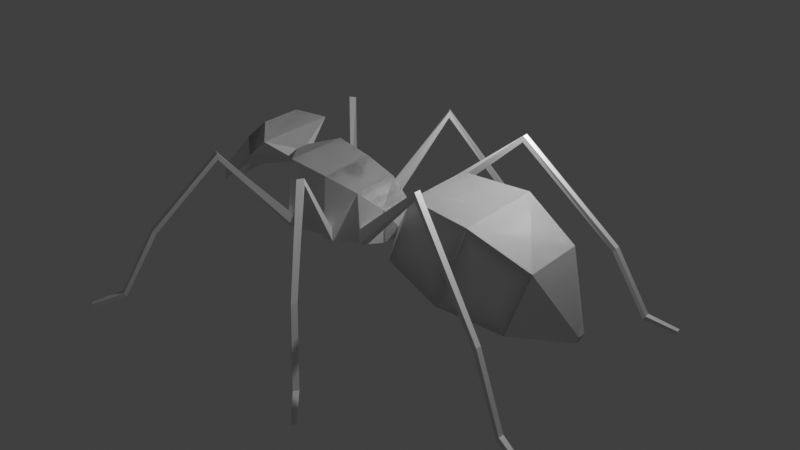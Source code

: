 # Source: ant_0_3.blend  (saved by Blender 3.0.42; exported with 4.5.12 LTS)
import bpy
from mathutils import Matrix  # noqa: F401  (used for matrix-valued properties, if any)

bpy.ops.wm.read_factory_settings(use_empty=True)
scene = bpy.context.scene
scene.name = 'Scene'

# ---- collections
col_collection = bpy.data.collections.new('Collection'); scene.collection.children.link(col_collection)

# ---- materials (node trees are filled in below, after node groups)
mat_material = bpy.data.materials.new('Material')
mat_material.alpha_threshold = 0.0
mat_material.use_transparent_shadow = False
mat_material.line_color = (0.0, 0.0, 0.0, 1.0)

# ---- material node trees
mat_material.use_nodes = True; mat_material.node_tree.nodes.clear()
_N = mat_material.node_tree.nodes; _L = mat_material.node_tree.links
n0 = _N.new('ShaderNodeOutputMaterial'); n0.name = 'Material Output'; n0.location = (300, 300)
n1 = _N.new('ShaderNodeBsdfPrincipled'); n1.name = 'Principled BSDF'; n1.location = (10, 300)
n1.distribution = 'GGX'
n1.subsurface_method = 'RANDOM_WALK_SKIN'
n1.inputs[2].default_value = 0.4
n1.inputs[3].default_value = 1.45
n1.inputs[27].default_value = (0.0, 0.0, 0.0, 1.0)
n1.inputs[28].default_value = 1.0
_L.new(n1.outputs[0], n0.inputs[0])
n0.is_active_output = True

# ---- world
world_world = bpy.data.worlds.new('World'); scene.world = world_world
world_world.use_nodes = True; world_world.node_tree.nodes.clear()
_N = world_world.node_tree.nodes; _L = world_world.node_tree.links
n0 = _N.new('ShaderNodeOutputWorld'); n0.name = 'World Output'; n0.location = (300, 300)
n1 = _N.new('ShaderNodeBackground'); n1.name = 'Background'; n1.location = (10, 300)
n1.inputs[0].default_value = (0.05088, 0.05088, 0.05088, 1.0)
_L.new(n1.outputs[0], n0.inputs[0])
n0.is_active_output = True
world_world.color = (0.05088, 0.05088, 0.05088)
world_world.use_sun_shadow = False
world_world.sun_shadow_jitter_overblur = 0.0

# ---- cameras
cam_camera = bpy.data.cameras.new('Camera')
cam_camera.clip_end = 100.0
cam_camera.ortho_scale = 7.314

# ---- lights
light_light = bpy.data.lights.new('Light', 'POINT')
light_light.transmission_factor = 0.0
light_light.energy = 1000.0
light_light.shadow_soft_size = 0.1
light_light.shadow_maximum_resolution = 0.006
light_light.use_absolute_resolution = True

# ---- meshes
me_cube = bpy.data.meshes.new('Cube')
me_cube.from_pydata([(3.402, 1.178, 1.205), (2.597, 1.178, -1.001), (3.402, -1.178, 1.205), (2.597, -1.178, -1.001), (1.708, 0.9472, 1.28), (1.064, 0.9472, -0.4847), (1.708, -0.9472, 1.28), (1.064, -0.9472, -0.4847), (4.855, 0.8318, 0.4677), (4.211, 0.8318, -1.297), (4.855, -0.8318, 0.4677), (4.211, -0.8318, -1.297), (5.663, 0.105, -1.092), (5.599, 0.105, -1.269), (5.663, -0.105, -1.092), (5.599, -0.105, -1.269), (0.6835, 0.1447, -0.3063), (0.6835, -0.1447, -0.3063), (0.6835, -0.1447, -0.05056), (0.6835, 0.1447, -0.05056), (0.4592, 0.432, -0.4412), (0.4592, -0.432, -0.4412), (0.4592, -0.432, 0.4228), (-0.1408, -0.648, -0.5572), (-0.1408, -0.648, 0.7388), (-0.1408, 0.648, 0.7388), (-1.041, 0.7776, -0.5868), (-1.041, -0.7776, -0.5868), (-1.041, -0.7776, 0.9684), (-1.041, 0.7776, 0.9684), (-2.041, 0.8554, -0.5645), (-2.041, -0.8554, -0.5645), (-2.041, -0.8554, 1.146), (-2.041, 0.8554, 1.146), (-2.541, 0.1711, 0.7198), (-2.541, -0.1711, 0.7198), (-2.541, -0.1711, 1.062), (-2.541, 0.1711, 1.062), (-4.306, 0.2784, 0.1692), (-4.306, -0.2784, 0.1692), (-2.741, -1.07, 1.469), (-2.741, 1.07, 1.469), (-3.984, 0.438, 1.081), (-3.984, -0.438, 1.081), (-3.239, -0.537, 1.699), (-3.239, 0.537, 1.699), (-3.524, 0.8724, 0.8194), (-3.524, -0.8724, 0.8194), (-4.751, -0.6484, -0.237), (-4.587, -0.7298, 0.2278), (-4.352, -0.9514, 0.09454), (-5.093, -0.3187, -0.5194), (-5.044, -0.3431, -0.38), (-4.973, -0.4096, -0.4199), (0.4592, 0.432, 0.4228), (-0.1408, 0.648, -0.5572), (0.2639, 0.7662, -0.1445), (0.2639, 0.7662, -0.4101), (0.07939, 0.8326, -0.04735), (0.07939, 0.8326, -0.4458), (-0.6277, -1.028, -0.5064), (-0.6277, -1.028, -0.1895), (-0.8478, -1.059, -0.5137), (-0.8478, -1.059, -0.1334), (-1.756, 1.11, -0.1805), (-1.756, 1.11, -0.5096), (-1.968, 1.127, -0.1428), (-1.968, 1.127, -0.5049), (2.694, 1.864, 2.136), (2.694, 1.864, 1.979), (2.684, 2.04, 2.136), (2.683, 2.041, 1.978), (6.431, 3.17, -2.237), (6.371, 3.17, -2.323), (6.425, 3.287, -2.233), (6.364, 3.288, -2.319), (4.898, 2.642, -0.3494), (4.892, 2.788, -0.3439), (4.811, 2.789, -0.4391), (4.818, 2.642, -0.4441), (5.706, 2.899, -1.979), (5.699, 3.045, -1.975), (5.642, 3.045, -2.088), (5.65, 2.899, -2.091), (0.05853, -2.553, 1.859), (0.05853, -2.553, 1.702), (-0.03802, -2.7, 1.859), (-0.03831, -2.7, 1.702), (2.014, -5.017, -2.237), (1.962, -4.987, -2.323), (1.951, -5.116, -2.233), (1.899, -5.086, -2.319), (0.9469, -3.797, -0.3494), (0.8686, -3.921, -0.3439), (0.7982, -3.881, -0.4391), (0.8771, -3.757, -0.4441), (1.521, -4.421, -1.979), (1.441, -4.545, -1.975), (1.392, -4.517, -2.088), (1.472, -4.393, -2.091), (-2.903, 2.412, 1.568), (-2.903, 2.412, 1.412), (-3.06, 2.332, 1.568), (-3.061, 2.332, 1.411), (-5.114, 4.846, -2.237), (-5.09, 4.791, -2.323), (-5.219, 4.795, -2.233), (-5.195, 4.739, -2.319), (-4.018, 3.652, -0.3494), (-4.15, 3.587, -0.3439), (-4.118, 3.513, -0.4391), (-3.986, 3.578, -0.4441), (-4.576, 4.29, -1.979), (-4.707, 4.225, -1.975), (-4.685, 4.173, -2.088), (-4.553, 4.239, -2.091)], [], [(0, 4, 6, 2), (3, 2, 6, 7), (5, 7, 17, 16), (5, 1, 3, 7), (2, 3, 11, 10), (5, 4, 0, 1), (1, 0, 8, 9), (3, 1, 9, 11), (0, 2, 10, 8), (9, 8, 12, 13), (8, 10, 14, 12), (10, 11, 15, 14), (11, 9, 13, 15), (13, 12, 14, 15), (19, 16, 20, 54), (6, 4, 19, 18), (4, 5, 16, 19), (7, 6, 18, 17), (16, 17, 21, 20), (18, 19, 54, 22), (17, 18, 22, 21), (24, 25, 29, 28), (20, 21, 23, 55), (22, 54, 25, 24), (21, 22, 24, 23), (29, 26, 65, 64), (25, 55, 26, 29), (55, 23, 27, 26), (30, 31, 35, 34), (26, 27, 31, 30), (28, 29, 33, 32), (27, 28, 32, 31), (36, 37, 41, 40), (32, 33, 37, 36), (31, 32, 36, 35), (33, 30, 34, 37), (41, 46, 38, 42, 45), (35, 36, 40, 47, 39), (37, 34, 38, 46, 41), (34, 35, 39, 38), (43, 44, 45, 42), (38, 39, 43, 42), (40, 41, 45, 44), (39, 47, 40, 44, 43), (47, 43, 49, 50), (44, 43, 47), (44, 47, 40), (50, 49, 52, 53), (39, 47, 50, 48), (43, 39, 48, 49), (52, 51, 53), (48, 50, 53, 51), (49, 48, 51, 52), (25, 54, 56, 58), (55, 25, 58, 59), (20, 55, 59, 57), (54, 20, 57, 56), (24, 28, 63, 61), (67, 66, 102, 103), (23, 24, 61, 60), (27, 23, 60, 62), (28, 27, 62, 63), (33, 29, 64, 66), (26, 30, 67, 65), (30, 33, 66, 67), (59, 58, 70, 71), (58, 56, 68, 70), (56, 57, 69, 68), (57, 59, 71, 69), (81, 80, 72, 74), (72, 73, 75, 74), (82, 81, 74, 75), (83, 82, 75, 73), (80, 83, 73, 72), (68, 69, 79, 76), (69, 71, 78, 79), (71, 70, 77, 78), (70, 68, 76, 77), (76, 79, 83, 80), (79, 78, 82, 83), (78, 77, 81, 82), (77, 76, 80, 81), (62, 63, 86, 87), (63, 61, 84, 86), (61, 60, 85, 84), (60, 62, 87, 85), (97, 96, 88, 90), (88, 89, 91, 90), (98, 97, 90, 91), (99, 98, 91, 89), (96, 99, 89, 88), (84, 85, 95, 92), (85, 87, 94, 95), (87, 86, 93, 94), (86, 84, 92, 93), (92, 95, 99, 96), (95, 94, 98, 99), (94, 93, 97, 98), (93, 92, 96, 97), (66, 64, 100, 102), (64, 65, 101, 100), (65, 67, 103, 101), (113, 112, 104, 106), (104, 105, 107, 106), (114, 113, 106, 107), (115, 114, 107, 105), (112, 115, 105, 104), (100, 101, 111, 108), (101, 103, 110, 111), (103, 102, 109, 110), (102, 100, 108, 109), (108, 111, 115, 112), (111, 110, 114, 115), (110, 109, 113, 114), (109, 108, 112, 113)])
_uv = me_cube.uv_layers.new(name='UVMap')
_uv.uv.foreach_set('vector', [0.625, 0.5, 0.875, 0.5, 0.875, 0.75, 0.625, 0.75, 0.375, 0.75, 0.625, 0.75, 0.625, 1.0, 0.375, 1.0, 0.125, 0.5, 0.125, 0.75, 0.125, 0.75, 0.125, 0.5, 0.125, 0.5, 0.375, 0.5, 0.375, 0.75, 0.125, 0.75, 0.625, 0.75, 0.375, 0.75, 0.375, 0.75, 0.625, 0.75, 0.375, 0.25, 0.625, 0.25, 0.625, 0.5, 0.375, 0.5, 0.375, 0.5, 0.625, 0.5, 0.625, 0.5, 0.375, 0.5, 0.375, 0.75, 0.375, 0.5, 0.375, 0.5, 0.375, 0.75, 0.625, 0.5, 0.625, 0.75, 0.625, 0.75, 0.625, 0.5, 0.375, 0.5, 0.625, 0.5, 0.625, 0.5, 0.375, 0.5, 0.625, 0.5, 0.625, 0.75, 0.625, 0.75, 0.625, 0.5, 0.625, 0.75, 0.375, 0.75, 0.375, 0.75, 0.625, 0.75, 0.375, 0.75, 0.375, 0.5, 0.375, 0.5, 0.375, 0.75, 0.375, 0.5, 0.625, 0.5, 0.625, 0.75, 0.375, 0.75, 0.625, 0.25, 0.375, 0.25, 0.375, 0.25, 0.625, 0.25, 0.875, 0.75, 0.875, 0.5, 0.875, 0.5, 0.875, 0.75, 0.625, 0.25, 0.375, 0.25, 0.375, 0.25, 0.625, 0.25, 0.375, 1.0, 0.625, 1.0, 0.625, 1.0, 0.375, 1.0, 0.125, 0.5, 0.125, 0.75, 0.125, 0.75, 0.125, 0.5, 0.875, 0.75, 0.875, 0.5, 0.875, 0.5, 0.875, 0.75, 0.375, 1.0, 0.625, 1.0, 0.625, 1.0, 0.375, 1.0, 0.875, 0.75, 0.875, 0.5, 0.875, 0.5, 0.875, 0.75, 0.125, 0.5, 0.125, 0.75, 0.125, 0.75, 0.125, 0.5, 0.875, 0.75, 0.875, 0.5, 0.875, 0.5, 0.875, 0.75, 0.375, 1.0, 0.625, 1.0, 0.625, 1.0, 0.375, 1.0, 0.625, 0.25, 0.375, 0.25, 0.375, 0.25, 0.625, 0.25, 0.625, 0.25, 0.375, 0.25, 0.375, 0.25, 0.625, 0.25, 0.125, 0.5, 0.125, 0.75, 0.125, 0.75, 0.125, 0.5, 0.125, 0.5, 0.125, 0.75, 0.125, 0.75, 0.125, 0.5, 0.125, 0.5, 0.125, 0.75, 0.125, 0.75, 0.125, 0.5, 0.875, 0.75, 0.875, 0.5, 0.875, 0.5, 0.875, 0.75, 0.375, 1.0, 0.625, 1.0, 0.625, 1.0, 0.375, 1.0, 0.875, 0.75, 0.875, 0.5, 0.875, 0.5, 0.875, 0.75, 0.875, 0.75, 0.875, 0.5, 0.875, 0.5, 0.875, 0.75, 0.375, 1.0, 0.625, 1.0, 0.625, 1.0, 0.375, 1.0, 0.625, 0.25, 0.375, 0.25, 0.375, 0.25, 0.625, 0.25, 0.625, 0.25, 0.5, 0.25, 0.375, 0.25, 0.375, 0.25, 0.625, 0.25, 0.375, 1.0, 0.625, 1.0, 0.625, 1.0, 0.5, 1.0, 0.375, 1.0, 0.625, 0.25, 0.375, 0.25, 0.375, 0.25, 0.5, 0.25, 0.625, 0.25, 0.125, 0.5, 0.125, 0.75, 0.125, 0.75, 0.125, 0.5, 0.375, 1.0, 0.625, 1.0, 0.875, 0.5, 0.375, 0.25, 0.125, 0.5, 0.125, 0.75, 0.125, 0.75, 0.125, 0.5, 0.875, 0.75, 0.875, 0.5, 0.875, 0.5, 0.875, 0.75, 0.375, 1.0, 0.5, 1.0, 0.625, 1.0, 0.625, 1.0, 0.375, 1.0, 0.0, 0.0, 0.0, 0.0, 0.0, 0.0, 0.0, 0.0, 0.0, 0.0, 0.0, 0.0, 0.0, 0.0, 0.0, 0.0, 0.0, 0.0, 0.0, 0.0, 0.0, 0.0, 0.0, 0.0, 0.0, 0.0, 0.0, 0.0, 0.375, 1.0, 0.5, 1.0, 0.5, 1.0, 0.375, 1.0, 0.375, 1.0, 0.375, 1.0, 0.375, 1.0, 0.375, 1.0, 0.375, 1.0, 0.375, 1.0, 0.5, 1.0, 0.375, 1.0, 0.5, 1.0, 0.5, 1.0, 0.375, 1.0, 0.375, 1.0, 0.375, 1.0, 0.375, 1.0, 0.375, 1.0, 0.875, 0.5, 0.875, 0.5, 0.875, 0.5, 0.875, 0.5, 0.375, 0.25, 0.625, 0.25, 0.625, 0.25, 0.375, 0.25, 0.125, 0.5, 0.125, 0.5, 0.125, 0.5, 0.125, 0.5, 0.625, 0.25, 0.375, 0.25, 0.375, 0.25, 0.625, 0.25, 0.875, 0.75, 0.875, 0.75, 0.875, 0.75, 0.875, 0.75, 0.375, 0.25, 0.625, 0.25, 0.625, 0.25, 0.375, 0.25, 0.375, 1.0, 0.625, 1.0, 0.625, 1.0, 0.375, 1.0, 0.125, 0.75, 0.125, 0.75, 0.125, 0.75, 0.125, 0.75, 0.625, 1.0, 0.375, 1.0, 0.375, 1.0, 0.625, 1.0, 0.875, 0.5, 0.875, 0.5, 0.875, 0.5, 0.875, 0.5, 0.125, 0.5, 0.125, 0.5, 0.125, 0.5, 0.125, 0.5, 0.375, 0.25, 0.625, 0.25, 0.625, 0.25, 0.375, 0.25, 0.375, 0.25, 0.625, 0.25, 0.625, 0.25, 0.375, 0.25, 0.875, 0.5, 0.875, 0.5, 0.875, 0.5, 0.875, 0.5, 0.625, 0.25, 0.375, 0.25, 0.375, 0.25, 0.625, 0.25, 0.125, 0.5, 0.125, 0.5, 0.125, 0.5, 0.125, 0.5, 0.875, 0.5, 0.875, 0.5, 0.875, 0.5, 0.875, 0.5, 0.625, 0.25, 0.125, 0.5, 0.375, 0.25, 0.875, 0.5, 0.375, 0.25, 0.625, 0.25, 0.625, 0.25, 0.375, 0.25, 0.125, 0.5, 0.125, 0.5, 0.125, 0.5, 0.125, 0.5, 0.625, 0.25, 0.375, 0.25, 0.375, 0.25, 0.625, 0.25, 0.625, 0.25, 0.375, 0.25, 0.375, 0.25, 0.625, 0.25, 0.125, 0.5, 0.125, 0.5, 0.125, 0.5, 0.125, 0.5, 0.375, 0.25, 0.625, 0.25, 0.625, 0.25, 0.375, 0.25, 0.875, 0.5, 0.875, 0.5, 0.875, 0.5, 0.875, 0.5, 0.625, 0.25, 0.375, 0.25, 0.375, 0.25, 0.625, 0.25, 0.125, 0.5, 0.125, 0.5, 0.125, 0.5, 0.125, 0.5, 0.375, 0.25, 0.625, 0.25, 0.625, 0.25, 0.375, 0.25, 0.875, 0.5, 0.875, 0.5, 0.875, 0.5, 0.875, 0.5, 0.375, 0.25, 0.625, 0.25, 0.625, 0.25, 0.375, 0.25, 0.875, 0.5, 0.875, 0.5, 0.875, 0.5, 0.875, 0.5, 0.625, 0.25, 0.375, 0.25, 0.375, 0.25, 0.625, 0.25, 0.125, 0.5, 0.125, 0.5, 0.125, 0.5, 0.125, 0.5, 0.875, 0.5, 0.875, 0.5, 0.875, 0.5, 0.875, 0.5, 0.625, 0.25, 0.125, 0.5, 0.375, 0.25, 0.875, 0.5, 0.375, 0.25, 0.625, 0.25, 0.625, 0.25, 0.375, 0.25, 0.125, 0.5, 0.125, 0.5, 0.125, 0.5, 0.125, 0.5, 0.625, 0.25, 0.375, 0.25, 0.375, 0.25, 0.625, 0.25, 0.625, 0.25, 0.375, 0.25, 0.375, 0.25, 0.625, 0.25, 0.125, 0.5, 0.125, 0.5, 0.125, 0.5, 0.125, 0.5, 0.375, 0.25, 0.625, 0.25, 0.625, 0.25, 0.375, 0.25, 0.875, 0.5, 0.875, 0.5, 0.875, 0.5, 0.875, 0.5, 0.625, 0.25, 0.375, 0.25, 0.375, 0.25, 0.625, 0.25, 0.125, 0.5, 0.125, 0.5, 0.125, 0.5, 0.125, 0.5, 0.375, 0.25, 0.625, 0.25, 0.625, 0.25, 0.375, 0.25, 0.875, 0.5, 0.875, 0.5, 0.875, 0.5, 0.875, 0.5, 0.875, 0.5, 0.875, 0.5, 0.875, 0.5, 0.875, 0.5, 0.625, 0.25, 0.375, 0.25, 0.375, 0.25, 0.625, 0.25, 0.125, 0.5, 0.125, 0.5, 0.125, 0.5, 0.125, 0.5, 0.875, 0.5, 0.875, 0.5, 0.875, 0.5, 0.875, 0.5, 0.625, 0.25, 0.125, 0.5, 0.375, 0.25, 0.875, 0.5, 0.375, 0.25, 0.625, 0.25, 0.625, 0.25, 0.375, 0.25, 0.125, 0.5, 0.125, 0.5, 0.125, 0.5, 0.125, 0.5, 0.625, 0.25, 0.375, 0.25, 0.375, 0.25, 0.625, 0.25, 0.625, 0.25, 0.375, 0.25, 0.375, 0.25, 0.625, 0.25, 0.125, 0.5, 0.125, 0.5, 0.125, 0.5, 0.125, 0.5, 0.375, 0.25, 0.625, 0.25, 0.625, 0.25, 0.375, 0.25, 0.875, 0.5, 0.875, 0.5, 0.875, 0.5, 0.875, 0.5, 0.625, 0.25, 0.375, 0.25, 0.375, 0.25, 0.625, 0.25, 0.125, 0.5, 0.125, 0.5, 0.125, 0.5, 0.125, 0.5, 0.375, 0.25, 0.625, 0.25, 0.625, 0.25, 0.375, 0.25, 0.875, 0.5, 0.875, 0.5, 0.875, 0.5, 0.875, 0.5])
me_cube.materials.append(mat_material)
me_cube.use_remesh_preserve_volume = False
me_cube.use_remesh_preserve_attributes = False
me_cube.use_mirror_y = True
me_cube.use_mirror_vertex_groups = False
me_cube.update()

# ---- objects
ob_cube = bpy.data.objects.new('Cube', me_cube)
ob_light = bpy.data.objects.new('Light', light_light)
ob_camera = bpy.data.objects.new('Camera', cam_camera)

# ---- transforms, parenting, visibility, modifiers, constraints
ob_cube.location = (0.0, 0.0, 0.0)
ob_cube.lock_rotations_4d = False
ob_cube.empty_display_type = 'ARROWS'
ob_cube.lineart.crease_threshold = 0.0
ob_cube.use_mesh_mirror_y = True
_m = ob_cube.modifiers.new('Mirror', 'MIRROR')
_m.use_axis = (False, True, False)
ob_light.location = (4.076, 1.005, 5.904)
ob_light.rotation_euler = (0.6503, 0.05522, 1.866)
ob_light.lock_rotations_4d = False
ob_light.empty_display_type = 'ARROWS'
ob_light.color = (0.0, 0.0, 0.0, 0.0)
ob_light.lineart.crease_threshold = 0.0
ob_camera.location = (-1.146, 7.165, 0.238)
ob_camera.rotation_euler = (1.459, 3.033e-07, 3.204)
ob_camera.lock_rotations_4d = False
ob_camera.empty_display_type = 'ARROWS'
ob_camera.color = (0.0, 0.0, 0.0, 0.0)
ob_camera.display_type = 'WIRE'
ob_camera.lineart.crease_threshold = 0.0

# ---- collection membership
col_collection.objects.link(ob_cube)
col_collection.objects.link(ob_light)
col_collection.objects.link(ob_camera)

# ---- scene / render settings (as saved in the file)
scene.camera = ob_cube
scene.frame_start = 1; scene.frame_end = 250; scene.frame_set(1)
scene.render.engine = 'BLENDER_EEVEE_NEXT'
scene.cycles.sampling_pattern = 'TABULATED_SOBOL'
scene.cycles.use_light_tree = False
scene.view_settings.view_transform = 'Standard'
bpy.context.view_layer.update()

# ---- added for rendering (the .blend has no active camera): camera
cam_auto = bpy.data.cameras.new('AutoCamera')
cam_auto.lens = 50.0
cam_auto.sensor_width = 36.0
cam_auto.clip_end = 1000.0
ob_auto_camera = bpy.data.objects.new('AutoCamera', cam_auto)
scene.collection.objects.link(ob_auto_camera)
ob_auto_camera.location = (15.5323, -17.9116, 11.8477)
ob_auto_camera.rotation_euler = (1.09748, -7.21219e-08, 0.694738)
scene.camera = ob_auto_camera
bpy.context.view_layer.update()
